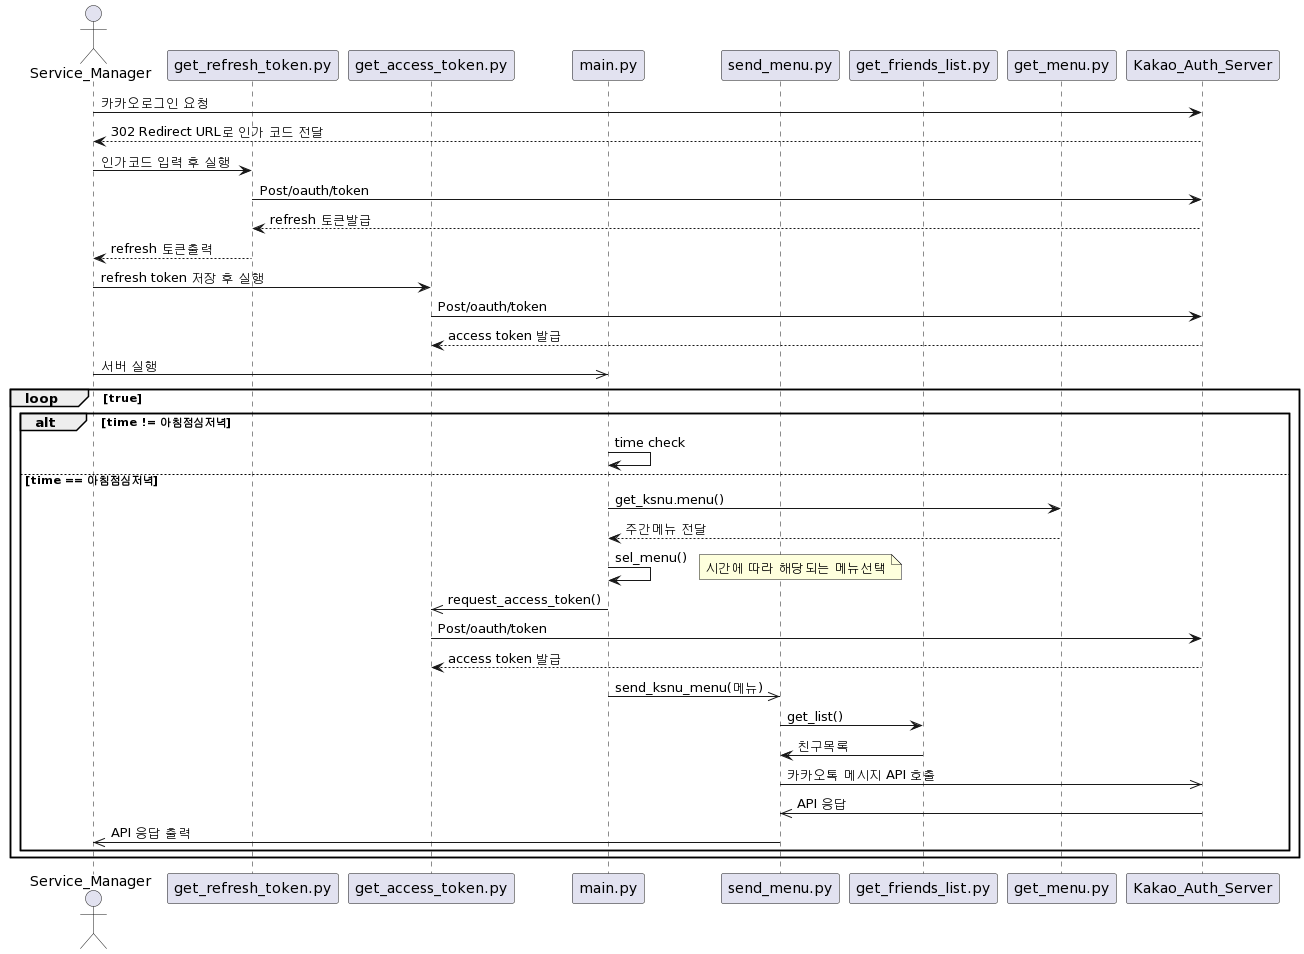

The diagram above was rendered by PlantUML. Its source (embedded in the PNG):
@startuml
actor Service_Manager
participant get_refresh_token.py
participant get_access_token.py
participant main.py
participant send_menu.py
participant get_friends_list.py
participant get_menu.py
participant Kakao_Auth_Server
Service_Manager -> Kakao_Auth_Server : 카카오로그인 요청
Service_Manager <-- Kakao_Auth_Server : 302 Redirect URL로 인가 코드 전달
Service_Manager -> get_refresh_token.py : 인가코드 입력 후 실행
get_refresh_token.py -> Kakao_Auth_Server : Post/oauth/token
get_refresh_token.py <-- Kakao_Auth_Server : refresh 토큰발급
Service_Manager <-- get_refresh_token.py : refresh 토큰출력
Service_Manager -> get_access_token.py :refresh token 저장 후 실행
get_access_token.py -> Kakao_Auth_Server : Post/oauth/token
get_access_token.py <-- Kakao_Auth_Server : access token 발급

Service_Manager ->> main.py : 서버 실행

loop true
    alt time != 아침점심저녁
        main.py -> main.py: time check
    else time == 아침점심저녁
        main.py -> get_menu.py : get_ksnu.menu()
        main.py <-- get_menu.py : 주간메뉴 전달
        main.py -> main.py : sel_menu()
        note right : 시간에 따라 해당되는 메뉴선택
        main.py ->> get_access_token.py : request_access_token()
        get_access_token.py -> Kakao_Auth_Server : Post/oauth/token
        get_access_token.py <-- Kakao_Auth_Server : access token 발급
        main.py ->> send_menu.py : send_ksnu_menu(메뉴)
        send_menu.py -> get_friends_list.py : get_list()
        send_menu.py <- get_friends_list.py : 친구목록
        send_menu.py ->> Kakao_Auth_Server : 카카오톡 메시지 API 호출
        send_menu.py <<- Kakao_Auth_Server : API 응답
        Service_Manager <<- send_menu.py : API 응답 출력
    end
end
@enduml